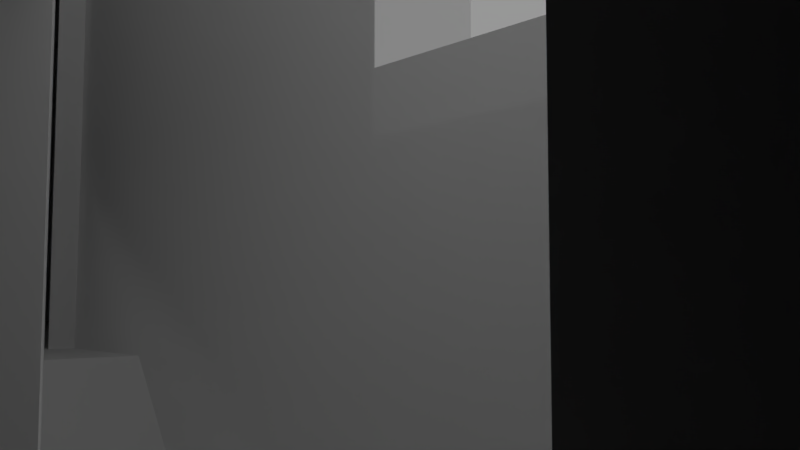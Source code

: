 # Source: main.blend  (saved by Blender 2.79.0; exported with 4.5.12 LTS)
import bpy
from mathutils import Matrix  # noqa: F401  (used for matrix-valued properties, if any)

bpy.ops.wm.read_factory_settings(use_empty=True)
scene = bpy.context.scene
scene.name = 'Scene'

# ---- collections
col_collection_1 = bpy.data.collections.new('Collection 1'); scene.collection.children.link(col_collection_1)
col_collection_5 = bpy.data.collections.new('Collection 5'); scene.collection.children.link(col_collection_5)

# ---- world
world_world = bpy.data.worlds.new('World'); scene.world = world_world
world_world.color = (0.3108, 0.3108, 0.3108)
world_world.use_sun_shadow = False
world_world.sun_shadow_jitter_overblur = 0.0
world_world.cycles.sampling_method = 'MANUAL'

# ---- cameras
cam_camera = bpy.data.cameras.new('Camera')
cam_camera.clip_end = 100.0
cam_camera.lens = 35.0
cam_camera.sensor_width = 32.0
cam_camera.sensor_height = 18.0
cam_camera.ortho_scale = 7.314
cam_camera.dof.focus_distance = 0.0

# ---- lights
light_lamp = bpy.data.lights.new('Lamp', 'POINT')
light_lamp.transmission_factor = 0.0
light_lamp.cutoff_distance = 30.0
light_lamp.energy = 100.0
light_lamp.shadow_buffer_clip_start = 1.001
light_lamp.shadow_soft_size = 0.1
light_lamp.shadow_maximum_resolution = 0.006
light_lamp.use_absolute_resolution = True

# ---- meshes
me_plane_004 = bpy.data.meshes.new('Plane.004')
me_plane_004.from_pydata([(-1.0, -1.0, 0.0), (1.0, -1.0, 0.0), (-1.0, 1.0, 0.0), (1.0, 1.0, 0.0), (-1.0, 1.0, 8.73), (-1.0, -1.0, 8.73), (1.0, -1.0, 8.73), (1.0, 1.0, 8.73)], [], [(0, 2, 3, 1), (5, 6, 7, 4), (3, 2, 4, 7), (0, 1, 6, 5), (1, 3, 7, 6), (2, 0, 5, 4)])
me_plane_004.use_remesh_preserve_volume = False
me_plane_004.use_remesh_preserve_attributes = False
me_plane_004.use_mirror_vertex_groups = False
me_plane_004.update()
me_plane_003 = bpy.data.meshes.new('Plane.003')
me_plane_003.from_pydata([(-1.94, -1.0, 0.0), (1.0, -1.0, 0.0), (-1.94, 1.005, 0.0), (1.0, 1.005, 0.0), (-1.94, -0.8645, 0.0), (-1.94, 0.997, 0.0), (-4.12, -0.8645, 0.0), (-4.12, 0.997, 0.0), (-5.035, -0.8645, 1.21), (-5.035, 0.997, 1.21), (-6.459, -0.8645, 1.21), (-6.459, 0.997, 1.21), (-1.94, 1.005, 3.041), (1.0, 1.005, 3.041), (-2.292, -0.8645, 0.0), (-1.496, -1.0, 0.0), (-1.94, -1.0, 8.99), (-1.94, -0.8645, 8.99), (-2.292, -0.8645, 8.99), (-1.496, -1.0, 8.99), (-6.459, 1.005, 3.041), (-1.94, 1.005, 9.0), (-6.459, 1.005, 9.0)], [], [(0, 15, 1, 3, 2), (0, 2, 5, 4), (4, 5, 7, 6, 14), (6, 7, 9, 8), (8, 9, 11, 10), (2, 3, 13, 12), (15, 0, 16, 19), (4, 14, 18, 17), (0, 4, 17, 16), (9, 7, 2, 12, 20, 11), (20, 12, 21, 22)])
me_plane_003.polygons.foreach_set('use_smooth', [0, 0, 0, 0, 0, 1, 0, 0, 0, 1, 1])
me_plane_003.use_remesh_preserve_volume = False
me_plane_003.use_remesh_preserve_attributes = False
me_plane_003.use_mirror_vertex_groups = False
me_plane_003.update()
me_cube_003 = bpy.data.meshes.new('Cube.003')
me_cube_003.from_pydata([(-1.0, -1.0, -1.0), (-1.0, -1.0, 0.7973), (-1.0, 1.0, -1.0), (-1.0, 1.0, 0.7973), (1.0, -1.0, -1.0), (1.0, -1.0, 0.7973), (1.0, 1.0, -1.0), (1.0, 1.0, 0.7973)], [], [(0, 1, 3, 2), (2, 3, 7, 6), (6, 7, 5, 4), (4, 5, 1, 0), (2, 6, 4, 0), (7, 3, 1, 5)])
me_cube_003.use_remesh_preserve_volume = False
me_cube_003.use_remesh_preserve_attributes = False
me_cube_003.use_mirror_vertex_groups = False
me_cube_003.update()
me_plane_002 = bpy.data.meshes.new('Plane.002')
me_plane_002.from_pydata([(-1.0, -1.0, 0.0), (1.0, -1.0, 0.0), (-1.0, 1.0, 0.0), (1.0, 1.0, 0.0), (-1.0, 1.0, 6.954), (-1.0, -1.0, 6.954), (1.0, -1.0, 6.954), (1.0, 1.0, 6.954)], [], [(0, 2, 3, 1), (5, 6, 7, 4), (3, 2, 4, 7), (0, 1, 6, 5), (1, 3, 7, 6), (2, 0, 5, 4)])
me_plane_002.use_remesh_preserve_volume = False
me_plane_002.use_remesh_preserve_attributes = False
me_plane_002.use_mirror_vertex_groups = False
me_plane_002.update()
me_plane_001 = bpy.data.meshes.new('Plane.001')
me_plane_001.from_pydata([(-1.0, -1.0, 0.0), (2.542, -1.0, 0.0), (-1.0, 1.262, 0.0), (2.542, 1.262, 0.0), (-1.753, 1.262, 0.0), (2.485, 1.262, 0.0), (-1.753, 3.259, 0.0), (2.485, 3.259, 0.0), (-0.2514, -1.0, 0.0), (-0.2514, 1.262, 0.0), (-0.8355, 1.262, 0.0), (-0.8355, 3.259, 0.0), (2.485, 4.949, 0.0), (-0.8355, 4.949, 0.0), (2.104, 4.949, 0.0), (-0.6771, 4.949, 0.0), (2.104, 31.2, 0.0), (-0.6771, 31.2, 0.0), (-0.6771, 27.42, 0.0), (2.104, 27.42, 0.0), (-6.687, 31.2, 0.0), (-6.687, 27.42, 0.0), (2.104, 28.58, 0.0), (-0.6771, 28.58, 0.0), (-6.687, 29.07, 0.0), (-9.186, 27.42, 0.0), (-9.186, 29.07, 0.0), (-7.533, 27.42, 0.0), (-7.533, 29.07, 0.0), (-1.0, 1.262, 3.041), (-1.0, -1.0, 3.041), (-0.2514, -1.0, 3.041), (2.542, -1.0, 3.041), (2.542, 1.262, 3.041), (-0.2514, 1.262, 3.041), (-0.8355, 1.262, 3.041), (-1.753, 1.262, 3.041), (2.485, 1.262, 3.041), (-0.8355, 3.259, 3.041), (-1.753, 3.259, 3.041), (2.485, 3.259, 3.041), (2.485, 4.949, 3.041), (-0.8355, 4.949, 3.041), (2.104, 4.949, 3.041), (-0.6771, 4.949, 3.041), (2.104, 31.2, 3.041), (-0.6771, 31.2, 3.041), (-0.6771, 27.42, 3.041), (2.104, 28.58, 3.041), (-0.6771, 28.58, 3.041), (2.104, 27.42, 3.041), (-6.687, 29.07, 3.041), (-6.687, 27.42, 3.041), (-6.687, 31.2, 3.041), (-9.186, 29.07, 3.041), (-9.186, 27.42, 3.041), (-7.533, 27.42, 3.041), (-7.533, 29.07, 3.041), (-0.6771, 16.12, 0.0), (2.104, 16.12, 0.0), (-0.6771, 16.12, 3.041), (2.104, 16.12, 3.041), (2.104, 17.91, 0.0), (2.104, 17.91, 3.041), (-0.6771, 17.91, 0.0), (-0.6771, 17.91, 3.041), (8.73, 16.12, 3.041), (8.73, 16.12, 0.0), (8.73, 17.91, 0.0), (8.73, 17.91, 3.041)], [], [(8, 1, 3, 9), (9, 3, 5, 10), (10, 5, 7, 11), (4, 10, 11, 6), (2, 9, 10, 4), (0, 8, 9, 2), (11, 7, 12, 13), (13, 12, 14, 15), (23, 22, 16, 17), (64, 62, 19, 18), (23, 17, 20, 24), (18, 23, 24, 21), (18, 19, 22, 23), (27, 28, 26, 25), (21, 24, 28, 27), (31, 34, 33, 32), (34, 35, 37, 33), (35, 38, 40, 37), (36, 39, 38, 35), (29, 36, 35, 34), (30, 29, 34, 31), (38, 42, 41, 40), (42, 44, 43, 41), (49, 46, 45, 48), (65, 47, 50, 63), (49, 51, 53, 46), (47, 52, 51, 49), (47, 49, 48, 50), (56, 55, 54, 57), (52, 56, 57, 51), (3, 33, 37, 5), (15, 44, 42, 13), (11, 38, 39, 6), (12, 41, 43, 14), (26, 54, 55, 25), (2, 29, 30, 0), (21, 52, 47, 18), (6, 39, 36, 4), (16, 45, 46, 17), (27, 56, 52, 21), (17, 46, 53, 20), (5, 37, 40, 7), (58, 60, 44, 15), (1, 32, 33, 3), (19, 50, 48, 22), (22, 48, 45, 16), (25, 55, 56, 27), (13, 42, 38, 11), (7, 40, 41, 12), (20, 53, 51, 24), (62, 63, 50, 19), (4, 36, 29, 2), (14, 43, 61, 59), (64, 65, 60, 58), (44, 60, 61, 43), (15, 14, 59, 58), (18, 47, 65, 64), (63, 62, 68, 69), (60, 65, 63, 61), (58, 59, 62, 64), (67, 66, 69, 68), (61, 63, 69, 66), (62, 59, 67, 68), (59, 61, 66, 67)])
me_plane_001.polygons.foreach_set('use_smooth', [0, 0, 0, 0, 0, 0, 0, 0, 0, 0, 0, 0, 0, 0, 0, 1, 0, 1, 1, 0, 1, 1, 0, 1, 1, 1, 1, 1, 1, 1, 0, 0, 0, 0, 0, 0, 0, 0, 0, 0, 0, 0, 0, 0, 0, 0, 0, 0, 0, 0, 0, 0, 0, 0, 1, 0, 0, 0, 1, 0, 0, 1, 0, 0])
me_plane_001.use_remesh_preserve_volume = False
me_plane_001.use_remesh_preserve_attributes = False
me_plane_001.use_mirror_vertex_groups = False
me_plane_001.update()
me_cube_002 = bpy.data.meshes.new('Cube.002')
me_cube_002.from_pydata([(-1.0, -1.0, -1.0), (-1.0, -1.0, 0.7973), (-1.0, 1.0, -1.0), (-1.0, 1.0, 0.7973), (1.0, -1.0, -1.0), (1.0, -1.0, 0.7973), (1.0, 1.0, -1.0), (1.0, 1.0, 0.7973)], [], [(0, 1, 3, 2), (2, 3, 7, 6), (6, 7, 5, 4), (4, 5, 1, 0), (2, 6, 4, 0), (7, 3, 1, 5)])
me_cube_002.use_remesh_preserve_volume = False
me_cube_002.use_remesh_preserve_attributes = False
me_cube_002.use_mirror_vertex_groups = False
me_cube_002.update()
me_plane = bpy.data.meshes.new('Plane')
me_plane.from_pydata([(1.0, -15.12, 0.0), (1.0, 14.99, 0.0), (-19.0, -15.12, 0.0), (-19.0, 14.99, 0.0), (1.0, -15.12, 9.0), (-19.0, -15.12, 9.0), (1.0, 14.99, 9.0), (-19.0, 14.99, 9.0), (-13.19, 14.99, 0.0), (-13.19, -15.12, 9.0), (-13.19, 14.99, 9.0), (-13.19, -15.12, 0.0), (-3.17, -15.12, 9.0), (-3.17, -15.12, 0.0), (-3.17, 14.99, 0.0), (-3.17, 14.99, 9.0), (-19.0, 0.6192, 9.0), (1.0, 0.6192, 9.0), (1.0, 0.6192, 0.0), (-19.0, 0.6192, 0.0), (-13.19, 0.6192, 0.0), (-3.17, 0.6192, 0.0), (-19.0, -1.209, 0.0), (-13.19, -1.209, 0.0), (-3.17, -1.209, 0.0), (-19.0, -1.209, 9.0), (1.0, -1.209, 9.0), (1.0, -1.209, 0.0), (-19.0, -15.12, 1.209), (1.0, -15.12, 1.209), (-19.0, 14.99, 1.209), (1.0, 14.99, 1.209), (-13.19, 14.99, 1.209), (-13.19, -15.12, 1.209), (-3.17, -15.12, 1.209), (-3.17, 14.99, 1.209), (1.0, 0.6192, 1.209), (-19.0, 0.6192, 1.209), (-19.0, -1.209, 1.209), (1.0, -1.209, 1.209), (-19.0, -15.12, 3.081), (1.0, 14.99, 3.081), (-13.19, 14.99, 3.081), (-13.19, -15.12, 3.081), (-3.17, -15.12, 3.081), (-3.17, 14.99, 3.081), (-19.0, 0.6192, 3.081), (-19.0, -1.209, 3.081), (1.0, -15.12, 3.081), (-19.0, 14.99, 3.081), (1.0, 0.6192, 3.081), (1.0, -1.209, 3.081), (-19.0, -15.12, 6.928), (1.0, 14.99, 6.928), (-13.19, 14.99, 6.928), (-13.19, -15.12, 6.928), (-3.17, -15.12, 6.928), (-3.17, 14.99, 6.928), (-19.0, 0.6192, 6.928), (-19.0, -1.209, 6.928), (1.0, -15.12, 6.928), (-19.0, 14.99, 6.928), (1.0, 0.6192, 6.928), (1.0, -1.209, 6.928), (1.0, -15.12, 2.688), (-19.0, 14.99, 2.688), (1.0, 0.6192, 2.688), (1.0, -1.209, 2.688), (-19.0, -15.12, 2.688), (1.0, 14.99, 2.688), (-13.19, 14.99, 2.688), (-13.19, -15.12, 2.688), (-3.17, -15.12, 2.688), (-3.17, 14.99, 2.688), (-19.0, 0.6192, 2.688), (-19.0, -1.209, 2.688), (-13.19, 22.56, 1.209), (-3.17, 22.56, 1.209), (-13.19, 22.56, 3.081), (-3.17, 22.56, 3.081), (-13.19, 22.56, 6.928), (-3.17, 22.56, 6.928), (-13.19, 22.56, 2.688), (-3.17, 22.56, 2.688), (-13.19, 16.86, 3.081), (-13.19, 16.86, 2.688), (-13.19, 16.86, 1.209), (-3.17, 16.86, 3.081), (-3.17, 16.86, 6.928), (-3.17, 16.86, 2.688), (-3.17, 16.86, 1.209), (-13.19, 16.86, 6.928), (1.0, 15.24, 6.928), (1.0, 15.24, 9.0), (1.0, 15.24, 0.0), (-3.17, 15.24, 0.0), (-3.17, 15.24, 9.0), (-3.17, 15.24, 6.928), (1.0, 15.24, 1.209), (-3.17, 15.24, 1.209), (1.0, 15.24, 2.688), (1.0, 15.24, 3.081), (-3.17, 15.24, 2.688), (-3.17, 15.24, 3.081)], [], [(20, 8, 3, 19), (55, 52, 5, 9), (73, 102, 99, 35), (58, 61, 7, 16), (36, 31, 1, 18), (61, 54, 10, 7), (56, 55, 9, 12), (21, 14, 8, 20), (18, 1, 14, 21), (60, 56, 12, 4), (54, 57, 15, 10), (27, 18, 21, 24), (24, 21, 20, 23), (39, 36, 18, 27), (59, 58, 16, 25), (23, 20, 19, 22), (11, 23, 22, 2), (52, 59, 25, 5), (29, 39, 27, 0), (13, 24, 23, 11), (0, 27, 24, 13), (64, 67, 39, 29), (2, 22, 38, 28), (22, 19, 37, 38), (67, 66, 36, 39), (8, 14, 35, 32), (0, 13, 34, 29), (13, 11, 33, 34), (3, 8, 32, 30), (66, 69, 31, 36), (19, 3, 30, 37), (41, 101, 92, 53), (11, 2, 28, 33), (62, 53, 41, 50), (63, 62, 50, 51), (60, 63, 51, 48), (68, 75, 47, 40), (75, 74, 46, 47), (6, 15, 96, 93), (64, 72, 44, 48), (72, 71, 43, 44), (65, 70, 42, 49), (74, 65, 49, 46), (69, 100, 101, 41), (71, 68, 40, 43), (4, 26, 63, 60), (26, 17, 62, 63), (17, 6, 53, 62), (40, 47, 59, 52), (47, 46, 58, 59), (33, 28, 68, 71), (48, 44, 56, 60), (44, 43, 55, 56), (49, 42, 54, 61), (46, 49, 61, 58), (31, 98, 100, 69), (43, 40, 52, 55), (37, 30, 65, 74), (30, 32, 70, 65), (34, 33, 71, 72), (29, 34, 72, 64), (38, 37, 74, 75), (28, 38, 75, 68), (50, 41, 69, 66), (51, 50, 66, 67), (48, 51, 67, 64), (84, 85, 82, 78), (85, 86, 76, 82), (87, 88, 81, 79), (89, 87, 79, 83), (86, 90, 77, 76), (90, 89, 83, 77), (88, 91, 80, 81), (91, 84, 78, 80), (76, 77, 83, 79, 81, 80, 78, 82), (54, 42, 84, 91), (57, 54, 91, 88), (32, 35, 90, 86), (70, 32, 86, 85), (42, 70, 85, 84), (97, 96, 93, 92), (95, 99, 98, 94), (99, 102, 100, 98), (102, 103, 101, 100), (103, 97, 92, 101), (45, 103, 102, 73), (57, 97, 103, 45), (1, 94, 98, 31), (53, 92, 93, 6), (14, 1, 94, 95), (35, 14, 95, 99), (15, 57, 97, 96), (53, 6, 15, 57, 45, 73, 35, 14, 1, 31, 69, 41), (12, 9, 5, 25, 16, 7, 10, 15, 6, 17, 26, 4)])
me_plane.use_remesh_preserve_volume = False
me_plane.use_remesh_preserve_attributes = False
me_plane.use_mirror_vertex_groups = False
me_plane.update()

# ---- objects
ob_plane_004 = bpy.data.objects.new('Plane.004', me_plane_004)
ob_camera = bpy.data.objects.new('Camera', cam_camera)
ob_plane_003 = bpy.data.objects.new('Plane.003', me_plane_003)
ob_lamp = bpy.data.objects.new('Lamp', light_lamp)
ob_cube_001 = bpy.data.objects.new('Cube.001', me_cube_003)
ob_plane_002 = bpy.data.objects.new('Plane.002', me_plane_002)
ob_plane_001 = bpy.data.objects.new('Plane.001', me_plane_001)
ob_cube = bpy.data.objects.new('Cube', me_cube_002)
ob_plane = bpy.data.objects.new('Plane', me_plane)

# ---- transforms, parenting, visibility, modifiers, constraints
ob_plane_004.location = (4.381, 13.65, 7.516e-06)
ob_plane_004.rotation_euler = (0.0, -0.0, 0.845)
ob_plane_004.scale = (0.2096, 0.2096, 0.2096)
ob_plane_004.lineart.crease_threshold = 0.0
ob_camera.parent = ob_plane_004
ob_camera.matrix_parent_inverse = Matrix(((4.771, 0.0, 0.0, 45.79), (0.0, 4.771, 0.0, 66.4), (-2.712e-13, 0.0, 4.771, -3.514e-05), (0.0, 0.0, 0.0, 1.0)))
ob_camera.location = (-9.48, -13.65, 1.698)
ob_camera.rotation_euler = (1.653, -1.156e-06, 0.01032)
ob_camera.lock_rotations_4d = False
ob_camera.empty_display_type = 'ARROWS'
ob_camera.color = (0.0, 0.0, 0.0, 0.0)
ob_camera.display_type = 'WIRE'
ob_camera.lineart.crease_threshold = 0.0
ob_plane_003.location = (2.289, 16.11, 0.0)
ob_plane_003.lineart.crease_threshold = 0.0
ob_lamp.location = (4.076, 1.005, 5.904)
ob_lamp.rotation_euler = (0.6503, 0.05522, 1.866)
ob_lamp.lock_rotations_4d = False
ob_lamp.empty_display_type = 'ARROWS'
ob_lamp.color = (0.0, 0.0, 0.0, 0.0)
ob_lamp.lineart.crease_threshold = 0.0
ob_cube_001.location = (-0.8416, 14.1, 1.0)
ob_cube_001.scale = (0.2743, 0.2743, 1.0)
ob_cube_001.lineart.crease_threshold = 0.0
ob_plane_002.location = (9.636, -5.156, -9.444e-06)
ob_plane_002.scale = (0.2402, 0.2402, 0.2402)
ob_plane_002.lineart.crease_threshold = 0.0
ob_plane_001.location = (9.976, -13.97, 0.0)
ob_plane_001.lineart.crease_threshold = 0.0
ob_cube.location = (-0.2945, 0.2026, 1.0)
ob_cube.scale = (0.2743, 0.2743, 1.0)
ob_cube.lineart.crease_threshold = 0.0
ob_plane.location = (-1.0, 0.0, 0.0)
ob_plane.lineart.crease_threshold = 0.0

# ---- collection membership
col_collection_1.objects.link(ob_plane_004)
col_collection_1.objects.link(ob_camera)
col_collection_1.objects.link(ob_plane_003)
col_collection_1.objects.link(ob_lamp)
col_collection_5.objects.link(ob_cube_001)
col_collection_5.objects.link(ob_plane_002)
col_collection_5.objects.link(ob_plane_001)
col_collection_5.objects.link(ob_cube)
col_collection_5.objects.link(ob_plane)

# ---- scene / render settings (as saved in the file)
scene.camera = ob_camera
scene.frame_start = 1; scene.frame_end = 250; scene.frame_set(1)
scene.render.engine = 'CYCLES'
scene.render.resolution_percentage = 51
scene.render.dither_intensity = 0.0
scene.cycles.use_denoising = False
scene.cycles.samples = 128
scene.cycles.sampling_pattern = 'TABULATED_SOBOL'
scene.cycles.use_adaptive_sampling = False
scene.cycles.use_light_tree = False
scene.cycles.blur_glossy = 0.0
scene.cycles.sample_clamp_indirect = 0.0
scene.view_settings.view_transform = 'Standard'
bpy.context.view_layer.update()
